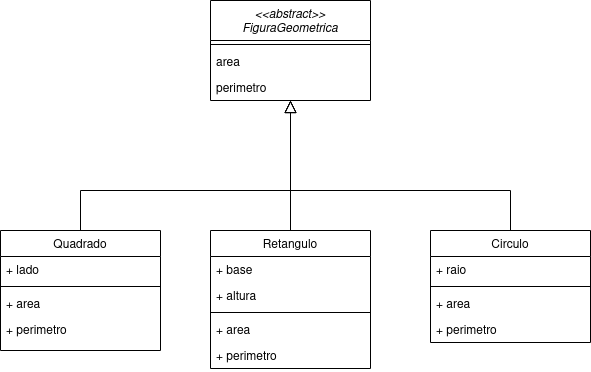

The diagram above was exported from draw.io. Its source (the exported page's mxGraphModel, read from the mxfile embedded in the PNG):
<mxGraphModel dx="868" dy="455" grid="1" gridSize="10" guides="1" tooltips="1" connect="1" arrows="1" fold="1" page="1" pageScale="1" pageWidth="827" pageHeight="1169" math="0" shadow="0">
  <root>
    <mxCell id="WIyWlLk6GJQsqaUBKTNV-0" />
    <mxCell id="WIyWlLk6GJQsqaUBKTNV-1" parent="WIyWlLk6GJQsqaUBKTNV-0" />
    <mxCell id="zkfFHV4jXpPFQw0GAbJ--6" value="Quadrado" style="swimlane;fontStyle=0;align=center;verticalAlign=top;childLayout=stackLayout;horizontal=1;startSize=26;horizontalStack=0;resizeParent=1;resizeLast=0;collapsible=1;marginBottom=0;rounded=0;shadow=0;strokeWidth=1;" parent="WIyWlLk6GJQsqaUBKTNV-1" vertex="1">
      <mxGeometry x="120" y="360" width="160" height="120" as="geometry">
        <mxRectangle x="130" y="380" width="160" height="26" as="alternateBounds" />
      </mxGeometry>
    </mxCell>
    <mxCell id="zkfFHV4jXpPFQw0GAbJ--7" value="+ lado" style="text;align=left;verticalAlign=top;spacingLeft=4;spacingRight=4;overflow=hidden;rotatable=0;points=[[0,0.5],[1,0.5]];portConstraint=eastwest;" parent="zkfFHV4jXpPFQw0GAbJ--6" vertex="1">
      <mxGeometry y="26" width="160" height="26" as="geometry" />
    </mxCell>
    <mxCell id="zkfFHV4jXpPFQw0GAbJ--9" value="" style="line;html=1;strokeWidth=1;align=left;verticalAlign=middle;spacingTop=-1;spacingLeft=3;spacingRight=3;rotatable=0;labelPosition=right;points=[];portConstraint=eastwest;" parent="zkfFHV4jXpPFQw0GAbJ--6" vertex="1">
      <mxGeometry y="52" width="160" height="8" as="geometry" />
    </mxCell>
    <mxCell id="zkfFHV4jXpPFQw0GAbJ--10" value="+ area" style="text;align=left;verticalAlign=top;spacingLeft=4;spacingRight=4;overflow=hidden;rotatable=0;points=[[0,0.5],[1,0.5]];portConstraint=eastwest;fontStyle=0" parent="zkfFHV4jXpPFQw0GAbJ--6" vertex="1">
      <mxGeometry y="60" width="160" height="26" as="geometry" />
    </mxCell>
    <mxCell id="oE9ZGHYyobg1Js5j2lQK-13" value="+ perimetro" style="text;align=left;verticalAlign=top;spacingLeft=4;spacingRight=4;overflow=hidden;rotatable=0;points=[[0,0.5],[1,0.5]];portConstraint=eastwest;fontStyle=0" vertex="1" parent="zkfFHV4jXpPFQw0GAbJ--6">
      <mxGeometry y="86" width="160" height="26" as="geometry" />
    </mxCell>
    <mxCell id="zkfFHV4jXpPFQw0GAbJ--12" value="" style="endArrow=block;endSize=10;endFill=0;shadow=0;strokeWidth=1;rounded=0;edgeStyle=elbowEdgeStyle;elbow=vertical;" parent="WIyWlLk6GJQsqaUBKTNV-1" source="zkfFHV4jXpPFQw0GAbJ--6" target="zkfFHV4jXpPFQw0GAbJ--0" edge="1">
      <mxGeometry width="160" relative="1" as="geometry">
        <mxPoint x="200" y="203" as="sourcePoint" />
        <mxPoint x="200" y="203" as="targetPoint" />
        <Array as="points">
          <mxPoint x="300" y="320" />
          <mxPoint x="380" y="320" />
          <mxPoint x="410" y="290" />
          <mxPoint x="360" y="320" />
        </Array>
      </mxGeometry>
    </mxCell>
    <mxCell id="zkfFHV4jXpPFQw0GAbJ--13" value="Retangulo" style="swimlane;fontStyle=0;align=center;verticalAlign=top;childLayout=stackLayout;horizontal=1;startSize=26;horizontalStack=0;resizeParent=1;resizeLast=0;collapsible=1;marginBottom=0;rounded=0;shadow=0;strokeWidth=1;" parent="WIyWlLk6GJQsqaUBKTNV-1" vertex="1">
      <mxGeometry x="330" y="360" width="160" height="138" as="geometry">
        <mxRectangle x="340" y="380" width="170" height="26" as="alternateBounds" />
      </mxGeometry>
    </mxCell>
    <mxCell id="zkfFHV4jXpPFQw0GAbJ--14" value="+ base" style="text;align=left;verticalAlign=top;spacingLeft=4;spacingRight=4;overflow=hidden;rotatable=0;points=[[0,0.5],[1,0.5]];portConstraint=eastwest;" parent="zkfFHV4jXpPFQw0GAbJ--13" vertex="1">
      <mxGeometry y="26" width="160" height="26" as="geometry" />
    </mxCell>
    <mxCell id="oE9ZGHYyobg1Js5j2lQK-14" value="+ altura" style="text;align=left;verticalAlign=top;spacingLeft=4;spacingRight=4;overflow=hidden;rotatable=0;points=[[0,0.5],[1,0.5]];portConstraint=eastwest;" vertex="1" parent="zkfFHV4jXpPFQw0GAbJ--13">
      <mxGeometry y="52" width="160" height="26" as="geometry" />
    </mxCell>
    <mxCell id="zkfFHV4jXpPFQw0GAbJ--15" value="" style="line;html=1;strokeWidth=1;align=left;verticalAlign=middle;spacingTop=-1;spacingLeft=3;spacingRight=3;rotatable=0;labelPosition=right;points=[];portConstraint=eastwest;" parent="zkfFHV4jXpPFQw0GAbJ--13" vertex="1">
      <mxGeometry y="78" width="160" height="8" as="geometry" />
    </mxCell>
    <mxCell id="oE9ZGHYyobg1Js5j2lQK-15" value="+ area" style="text;align=left;verticalAlign=top;spacingLeft=4;spacingRight=4;overflow=hidden;rotatable=0;points=[[0,0.5],[1,0.5]];portConstraint=eastwest;" vertex="1" parent="zkfFHV4jXpPFQw0GAbJ--13">
      <mxGeometry y="86" width="160" height="26" as="geometry" />
    </mxCell>
    <mxCell id="oE9ZGHYyobg1Js5j2lQK-16" value="+ perimetro" style="text;align=left;verticalAlign=top;spacingLeft=4;spacingRight=4;overflow=hidden;rotatable=0;points=[[0,0.5],[1,0.5]];portConstraint=eastwest;" vertex="1" parent="zkfFHV4jXpPFQw0GAbJ--13">
      <mxGeometry y="112" width="160" height="26" as="geometry" />
    </mxCell>
    <mxCell id="zkfFHV4jXpPFQw0GAbJ--16" value="" style="endArrow=block;endSize=10;endFill=0;shadow=0;strokeWidth=1;rounded=0;edgeStyle=elbowEdgeStyle;elbow=vertical;" parent="WIyWlLk6GJQsqaUBKTNV-1" source="zkfFHV4jXpPFQw0GAbJ--13" target="zkfFHV4jXpPFQw0GAbJ--0" edge="1">
      <mxGeometry width="160" relative="1" as="geometry">
        <mxPoint x="210" y="373" as="sourcePoint" />
        <mxPoint x="310" y="271" as="targetPoint" />
      </mxGeometry>
    </mxCell>
    <mxCell id="oE9ZGHYyobg1Js5j2lQK-7" value="" style="endArrow=block;endSize=10;endFill=0;shadow=0;strokeWidth=1;rounded=0;edgeStyle=elbowEdgeStyle;elbow=vertical;entryX=0.5;entryY=1;entryDx=0;entryDy=0;" edge="1" source="oE9ZGHYyobg1Js5j2lQK-4" parent="WIyWlLk6GJQsqaUBKTNV-1" target="zkfFHV4jXpPFQw0GAbJ--0">
      <mxGeometry width="160" relative="1" as="geometry">
        <mxPoint x="220" y="383" as="sourcePoint" />
        <mxPoint x="480" y="290" as="targetPoint" />
        <Array as="points">
          <mxPoint x="520" y="320" />
          <mxPoint x="510" y="321" />
          <mxPoint x="460" y="321" />
        </Array>
      </mxGeometry>
    </mxCell>
    <mxCell id="oE9ZGHYyobg1Js5j2lQK-4" value="Circulo" style="swimlane;fontStyle=0;align=center;verticalAlign=top;childLayout=stackLayout;horizontal=1;startSize=26;horizontalStack=0;resizeParent=1;resizeLast=0;collapsible=1;marginBottom=0;rounded=0;shadow=0;strokeWidth=1;" vertex="1" parent="WIyWlLk6GJQsqaUBKTNV-1">
      <mxGeometry x="550" y="360" width="160" height="112" as="geometry">
        <mxRectangle x="340" y="380" width="170" height="26" as="alternateBounds" />
      </mxGeometry>
    </mxCell>
    <mxCell id="oE9ZGHYyobg1Js5j2lQK-5" value="+ raio" style="text;align=left;verticalAlign=top;spacingLeft=4;spacingRight=4;overflow=hidden;rotatable=0;points=[[0,0.5],[1,0.5]];portConstraint=eastwest;" vertex="1" parent="oE9ZGHYyobg1Js5j2lQK-4">
      <mxGeometry y="26" width="160" height="26" as="geometry" />
    </mxCell>
    <mxCell id="oE9ZGHYyobg1Js5j2lQK-6" value="" style="line;html=1;strokeWidth=1;align=left;verticalAlign=middle;spacingTop=-1;spacingLeft=3;spacingRight=3;rotatable=0;labelPosition=right;points=[];portConstraint=eastwest;" vertex="1" parent="oE9ZGHYyobg1Js5j2lQK-4">
      <mxGeometry y="52" width="160" height="8" as="geometry" />
    </mxCell>
    <mxCell id="oE9ZGHYyobg1Js5j2lQK-17" value="+ area" style="text;align=left;verticalAlign=top;spacingLeft=4;spacingRight=4;overflow=hidden;rotatable=0;points=[[0,0.5],[1,0.5]];portConstraint=eastwest;" vertex="1" parent="oE9ZGHYyobg1Js5j2lQK-4">
      <mxGeometry y="60" width="160" height="26" as="geometry" />
    </mxCell>
    <mxCell id="oE9ZGHYyobg1Js5j2lQK-18" value="+ perimetro" style="text;align=left;verticalAlign=top;spacingLeft=4;spacingRight=4;overflow=hidden;rotatable=0;points=[[0,0.5],[1,0.5]];portConstraint=eastwest;" vertex="1" parent="oE9ZGHYyobg1Js5j2lQK-4">
      <mxGeometry y="86" width="160" height="26" as="geometry" />
    </mxCell>
    <mxCell id="zkfFHV4jXpPFQw0GAbJ--0" value="&lt;&lt;abstract&gt;&gt;&#10;FiguraGeometrica" style="swimlane;fontStyle=2;align=center;verticalAlign=top;childLayout=stackLayout;horizontal=1;startSize=40;horizontalStack=0;resizeParent=1;resizeLast=0;collapsible=1;marginBottom=0;rounded=0;shadow=0;strokeWidth=1;" parent="WIyWlLk6GJQsqaUBKTNV-1" vertex="1">
      <mxGeometry x="330" y="130" width="160" height="100" as="geometry">
        <mxRectangle x="230" y="140" width="160" height="26" as="alternateBounds" />
      </mxGeometry>
    </mxCell>
    <mxCell id="zkfFHV4jXpPFQw0GAbJ--4" value="" style="line;html=1;strokeWidth=1;align=left;verticalAlign=middle;spacingTop=-1;spacingLeft=3;spacingRight=3;rotatable=0;labelPosition=right;points=[];portConstraint=eastwest;" parent="zkfFHV4jXpPFQw0GAbJ--0" vertex="1">
      <mxGeometry y="40" width="160" height="8" as="geometry" />
    </mxCell>
    <mxCell id="zkfFHV4jXpPFQw0GAbJ--5" value="area" style="text;align=left;verticalAlign=top;spacingLeft=4;spacingRight=4;overflow=hidden;rotatable=0;points=[[0,0.5],[1,0.5]];portConstraint=eastwest;" parent="zkfFHV4jXpPFQw0GAbJ--0" vertex="1">
      <mxGeometry y="48" width="160" height="26" as="geometry" />
    </mxCell>
    <mxCell id="oE9ZGHYyobg1Js5j2lQK-0" value="perimetro" style="text;align=left;verticalAlign=top;spacingLeft=4;spacingRight=4;overflow=hidden;rotatable=0;points=[[0,0.5],[1,0.5]];portConstraint=eastwest;" vertex="1" parent="zkfFHV4jXpPFQw0GAbJ--0">
      <mxGeometry y="74" width="160" height="26" as="geometry" />
    </mxCell>
  </root>
</mxGraphModel>